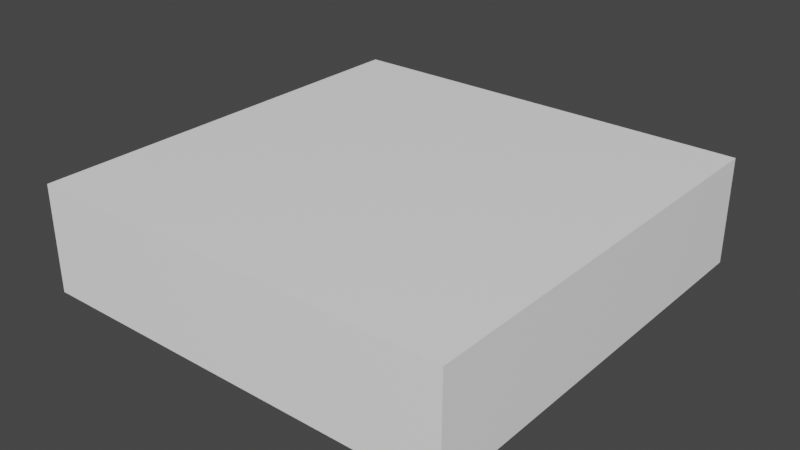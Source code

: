 # Source: Floor4x1x4.blend  (saved by Blender 3.4.6; exported with 4.5.12 LTS)
import bpy
from mathutils import Matrix  # noqa: F401  (used for matrix-valued properties, if any)

bpy.ops.wm.read_factory_settings(use_empty=True)
scene = bpy.context.scene
scene.name = 'Scene'

# ---- collections
col_collection = bpy.data.collections.new('Collection'); scene.collection.children.link(col_collection)

# ---- materials (node trees are filled in below, after node groups)
mat_material = bpy.data.materials.new('Material')
mat_material.alpha_threshold = 0.0
mat_material.use_transparent_shadow = False
mat_material.line_color = (0.0, 0.0, 0.0, 1.0)

# ---- material node trees
mat_material.use_nodes = True; mat_material.node_tree.nodes.clear()
_N = mat_material.node_tree.nodes; _L = mat_material.node_tree.links
n0 = _N.new('ShaderNodeOutputMaterial'); n0.name = 'Material Output'; n0.location = (300, 300)
n1 = _N.new('ShaderNodeBsdfPrincipled'); n1.name = 'Principled BSDF'; n1.location = (10, 300)
n1.distribution = 'GGX'
n1.subsurface_method = 'BURLEY'
n1.inputs[0].default_value = (1.0, 1.0, 1.0, 1.0)
n1.inputs[2].default_value = 0.4
n1.inputs[3].default_value = 1.45
n1.inputs[27].default_value = (0.0, 0.0, 0.0, 1.0)
n1.inputs[28].default_value = 1.0
_L.new(n1.outputs[0], n0.inputs[0])
n0.is_active_output = True

# ---- world
world_world = bpy.data.worlds.new('World'); scene.world = world_world
world_world.use_nodes = True; world_world.node_tree.nodes.clear()
_N = world_world.node_tree.nodes; _L = world_world.node_tree.links
n0 = _N.new('ShaderNodeOutputWorld'); n0.name = 'World Output'; n0.location = (300, 300)
n1 = _N.new('ShaderNodeBackground'); n1.name = 'Background'; n1.location = (10, 300)
n1.inputs[0].default_value = (0.05088, 0.05088, 0.05088, 1.0)
_L.new(n1.outputs[0], n0.inputs[0])
n0.is_active_output = True
world_world.color = (0.05088, 0.05088, 0.05088)
world_world.use_sun_shadow = False
world_world.sun_shadow_jitter_overblur = 0.0

# ---- meshes
me_cube = bpy.data.meshes.new('Cube')
me_cube.from_pydata([(193.8, 48.77, 193.8), (193.8, 48.77, -193.8), (193.8, -48.77, 193.8), (193.8, -48.77, -193.8), (-193.8, 48.77, 193.8), (-193.8, 48.77, -193.8), (-193.8, -48.77, 193.8), (-193.8, -48.77, -193.8)], [], [(0, 4, 6, 2), (3, 2, 6, 7), (7, 6, 4, 5), (5, 1, 3, 7), (1, 0, 2, 3), (5, 4, 0, 1)])
_uv = me_cube.uv_layers.new(name='UVMap')
_uv.uv.foreach_set('vector', [0.625, 0.5, 0.875, 0.5, 0.875, 0.75, 0.625, 0.75, 0.375, 0.75, 0.625, 0.75, 0.625, 1.0, 0.375, 1.0, 0.375, 0.0, 0.625, 0.0, 0.625, 0.25, 0.375, 0.25, 0.125, 0.5, 0.375, 0.5, 0.375, 0.75, 0.125, 0.75, 0.375, 0.5, 0.625, 0.5, 0.625, 0.75, 0.375, 0.75, 0.375, 0.25, 0.625, 0.25, 0.625, 0.5, 0.375, 0.5])
me_cube.materials.append(mat_material)
me_cube.use_remesh_preserve_volume = False
me_cube.use_remesh_preserve_attributes = False
me_cube.use_mirror_vertex_groups = False
me_cube.update()

# ---- objects
ob_floor = bpy.data.objects.new('Floor', me_cube)

# ---- transforms, parenting, visibility, modifiers, constraints
ob_floor.location = (0.0, 0.0, 0.0)
ob_floor.rotation_euler = (1.571, 0.0, 0.0)
ob_floor.scale = (0.01032, 0.01025, 0.01032)
ob_floor.lock_rotations_4d = False
ob_floor.empty_display_type = 'ARROWS'
ob_floor.lineart.crease_threshold = 0.0

# ---- collection membership
col_collection.objects.link(ob_floor)

# ---- scene / render settings (as saved in the file)
scene.frame_start = 1; scene.frame_end = 250; scene.frame_set(1)
scene.render.engine = 'BLENDER_EEVEE_NEXT'
scene.cycles.use_denoising = False
scene.cycles.sampling_pattern = 'TABULATED_SOBOL'
scene.cycles.use_light_tree = False
scene.view_settings.view_transform = 'Filmic'
bpy.context.view_layer.update()

# ---- added for rendering (the .blend has no active camera and no usable light): camera, sun
cam_auto = bpy.data.cameras.new('AutoCamera')
cam_auto.lens = 50.0
cam_auto.sensor_width = 36.0
cam_auto.clip_end = 1000.0
ob_auto_camera = bpy.data.objects.new('AutoCamera', cam_auto)
scene.collection.objects.link(ob_auto_camera)
ob_auto_camera.location = (5.31501, -6.37801, 4.25201)
ob_auto_camera.rotation_euler = (1.09748, -7.21219e-08, 0.694738)
scene.camera = ob_auto_camera
light_auto_sun = bpy.data.lights.new('AutoSun', 'SUN')
light_auto_sun.energy = 3.0
light_auto_sun.angle = 0.0523599
ob_auto_sun = bpy.data.objects.new('AutoSun', light_auto_sun)
scene.collection.objects.link(ob_auto_sun)
ob_auto_sun.rotation_euler = (0.872665, 0.174533, 0.523599)
bpy.context.view_layer.update()
